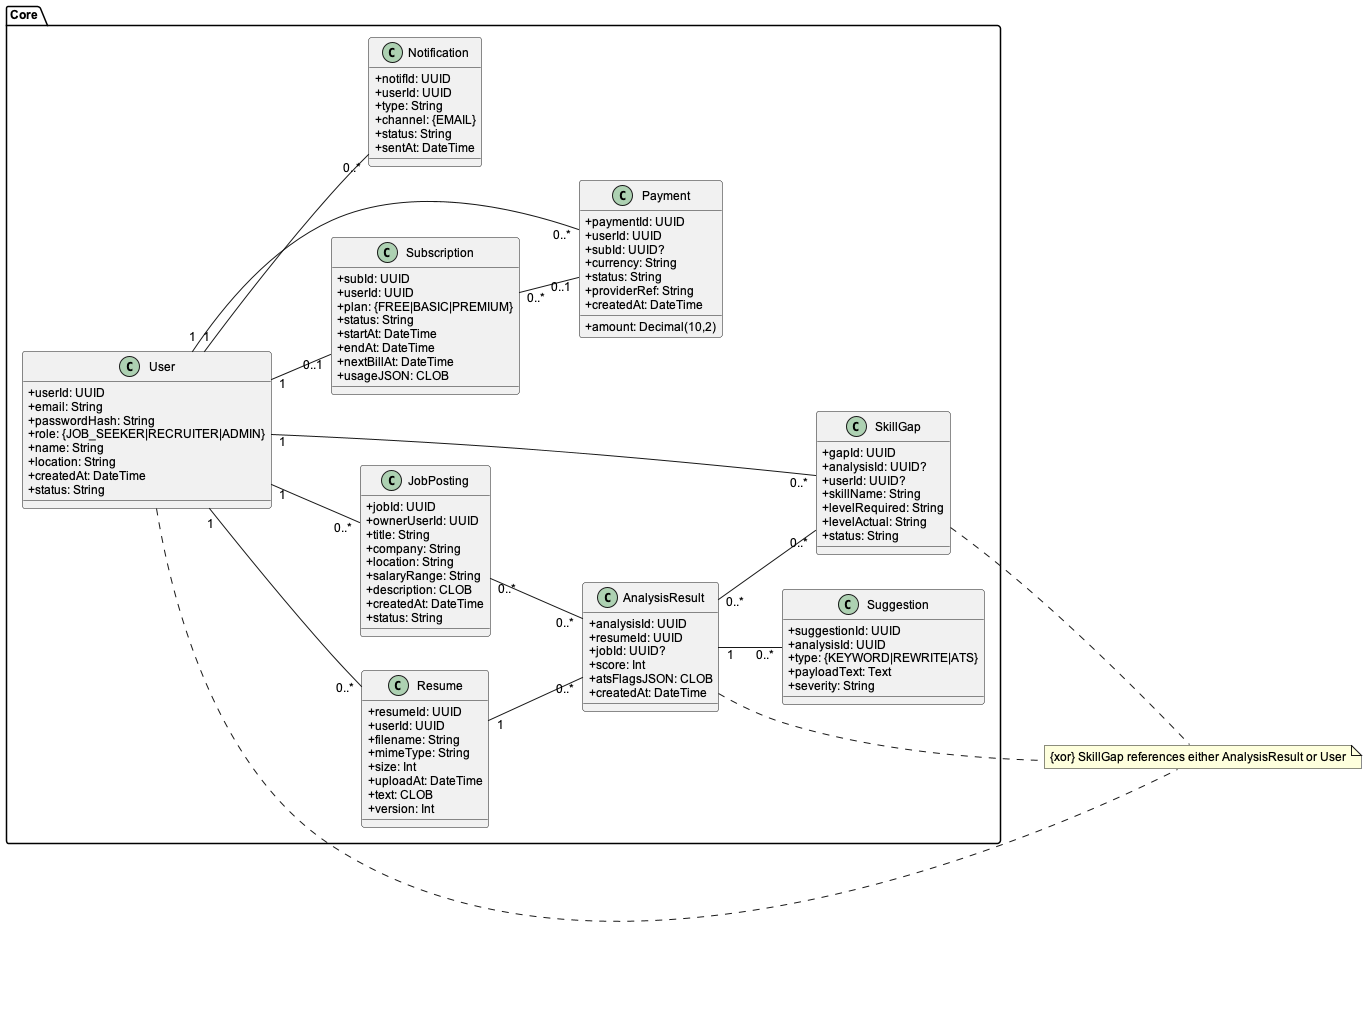

The diagram above was rendered by PlantUML. Its source (embedded in the PNG):
@startuml
left to right direction
skinparam shadowing false
skinparam defaultFontName Arial
skinparam defaultFontSize 12
skinparam classAttributeIconSize 0

package "Core" {
  class User {
    +userId: UUID
    +email: String
    +passwordHash: String
    +role: {JOB_SEEKER|RECRUITER|ADMIN}
    +name: String
    +location: String
    +createdAt: DateTime
    +status: String
  }

  class Resume {
    +resumeId: UUID
    +userId: UUID
    +filename: String
    +mimeType: String
    +size: Int
    +uploadAt: DateTime
    +text: CLOB
    +version: Int
  }

  class JobPosting {
    +jobId: UUID
    +ownerUserId: UUID
    +title: String
    +company: String
    +location: String
    +salaryRange: String
    +description: CLOB
    +createdAt: DateTime
    +status: String
  }

  class AnalysisResult {
    +analysisId: UUID
    +resumeId: UUID
    +jobId: UUID?
    +score: Int
    +atsFlagsJSON: CLOB
    +createdAt: DateTime
  }

  class Suggestion {
    +suggestionId: UUID
    +analysisId: UUID
    +type: {KEYWORD|REWRITE|ATS}
    +payloadText: Text
    +severity: String
  }

  class SkillGap {
    +gapId: UUID
    +analysisId: UUID?
    +userId: UUID?
    +skillName: String
    +levelRequired: String
    +levelActual: String
    +status: String
  }

  class Subscription {
    +subId: UUID
    +userId: UUID
    +plan: {FREE|BASIC|PREMIUM}
    +status: String
    +startAt: DateTime
    +endAt: DateTime
    +nextBillAt: DateTime
    +usageJSON: CLOB
  }

  class Payment {
    +paymentId: UUID
    +userId: UUID
    +subId: UUID?
    +amount: Decimal(10,2)
    +currency: String
    +status: String
    +providerRef: String
    +createdAt: DateTime
  }

  class Notification {
    +notifId: UUID
    +userId: UUID
    +type: String
    +channel: {EMAIL}
    +status: String
    +sentAt: DateTime
  }
}

' Associations & multiplicities (SRS-aligned)
User "1" -- "0..*" Resume
User "1" -- "0..1" Subscription
User "1" -- "0..*" Payment
User "1" -- "0..*" Notification
User "1" -- "0..*" JobPosting

Resume "1" -- "0..*" AnalysisResult
JobPosting "0..*" -- "0..*" AnalysisResult
AnalysisResult "1" -- "0..*" Suggestion
AnalysisResult "0..*" -- "0..*" SkillGap
User "1" -- "0..*" SkillGap

' Payment may or may not belong to a Subscription
Subscription "0..*" -- "0..1" Payment

' XOR: SkillGap references either AnalysisResult or User
note as XOR
{xor} SkillGap references either AnalysisResult or User
end note
SkillGap .. XOR
AnalysisResult .. XOR
User .. XOR
@enduml